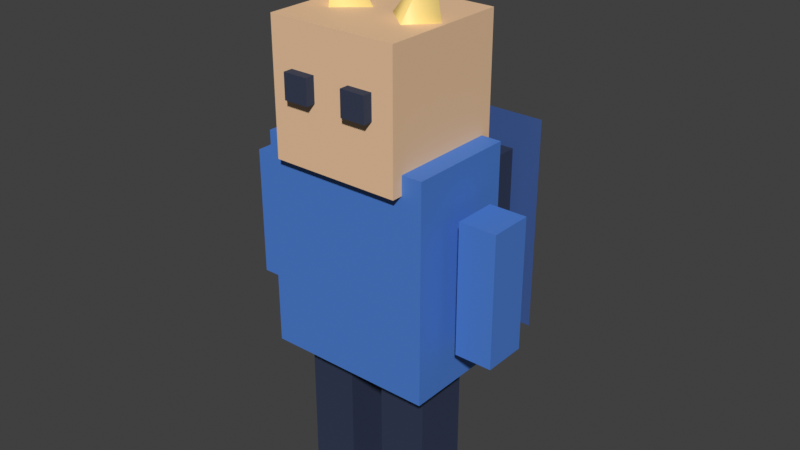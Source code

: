 # Source: messenger.blend  (saved by Blender 5.2.44; exported with 4.5.12 LTS)
import bpy
from mathutils import Matrix  # noqa: F401  (used for matrix-valued properties, if any)

bpy.ops.wm.read_factory_settings(use_empty=True)
scene = bpy.context.scene
scene.name = 'Scene'

# ---- collections
col_collection = bpy.data.collections.new('Collection'); scene.collection.children.link(col_collection)
col_x = bpy.data.collections.new('送信人（玩家） · 原模型'); scene.collection.children.link(col_x)

# ---- materials (node trees are filled in below, after node groups)
mat_meshstandardmaterial_m0 = bpy.data.materials.new('MeshStandardMaterial_m0')
mat_meshstandardmaterial_m0.use_backface_culling = True
mat_meshstandardmaterial_m0.diffuse_color = (0.06848, 0.2122, 0.6584, 1.0)
mat_meshstandardmaterial_m1 = bpy.data.materials.new('MeshStandardMaterial_m1')
mat_meshstandardmaterial_m1.use_backface_culling = True
mat_meshstandardmaterial_m1.diffuse_color = (0.8714, 0.5776, 0.3515, 1.0)
mat_meshstandardmaterial_m2 = bpy.data.materials.new('MeshStandardMaterial_m2')
mat_meshstandardmaterial_m2.use_backface_culling = True
mat_meshstandardmaterial_m2.diffuse_color = (1.0, 0.7454, 0.2542, 1.0)
mat_meshbasicmaterial_m3 = bpy.data.materials.new('MeshBasicMaterial_m3')
mat_meshbasicmaterial_m3.use_backface_culling = True
mat_meshbasicmaterial_m3.diffuse_color = (0.01033, 0.01444, 0.02956, 1.0)
mat_meshstandardmaterial_m4 = bpy.data.materials.new('MeshStandardMaterial_m4')
mat_meshstandardmaterial_m4.use_backface_culling = True
mat_meshstandardmaterial_m4.diffuse_color = (0.02315, 0.0356, 0.08022, 1.0)
mat_meshstandardmaterial_m5 = bpy.data.materials.new('MeshStandardMaterial_m5')
mat_meshstandardmaterial_m5.diffuse_color = (0.04231, 0.1022, 0.3231, 1.0)
mat_meshstandardmaterial_m6 = bpy.data.materials.new('MeshStandardMaterial_m6')
mat_meshstandardmaterial_m6.use_backface_culling = True
mat_meshstandardmaterial_m6.diffuse_color = (1.0, 0.9047, 0.6724, 1.0)

# ---- material node trees
mat_meshstandardmaterial_m0.use_nodes = True; mat_meshstandardmaterial_m0.node_tree.nodes.clear()
_N = mat_meshstandardmaterial_m0.node_tree.nodes; _L = mat_meshstandardmaterial_m0.node_tree.links
n0 = _N.new('ShaderNodeBsdfPrincipled'); n0.name = 'Principled BSDF'; n0.location = (-200, 100)
n0.inputs[0].default_value = (0.06848, 0.2122, 0.6584, 1.0)
n0.inputs[2].default_value = 0.65
n0.inputs[10].default_value = 0.005
n0.inputs[27].default_value = (0.0, 0.0, 0.0, 1.0)
n0.inputs[28].default_value = 1.0
n1 = _N.new('ShaderNodeOutputMaterial'); n1.name = 'Material Output'; n1.location = (200, 100)
_L.new(n0.outputs[0], n1.inputs[0])
n1.is_active_output = True
mat_meshstandardmaterial_m1.use_nodes = True; mat_meshstandardmaterial_m1.node_tree.nodes.clear()
_N = mat_meshstandardmaterial_m1.node_tree.nodes; _L = mat_meshstandardmaterial_m1.node_tree.links
n0 = _N.new('ShaderNodeBsdfPrincipled'); n0.name = 'Principled BSDF'; n0.location = (-200, 100)
n0.inputs[0].default_value = (0.8714, 0.5776, 0.3515, 1.0)
n0.inputs[2].default_value = 0.7
n0.inputs[10].default_value = 0.005
n0.inputs[27].default_value = (0.0, 0.0, 0.0, 1.0)
n0.inputs[28].default_value = 1.0
n1 = _N.new('ShaderNodeOutputMaterial'); n1.name = 'Material Output'; n1.location = (200, 100)
_L.new(n0.outputs[0], n1.inputs[0])
n1.is_active_output = True
mat_meshstandardmaterial_m2.use_nodes = True; mat_meshstandardmaterial_m2.node_tree.nodes.clear()
_N = mat_meshstandardmaterial_m2.node_tree.nodes; _L = mat_meshstandardmaterial_m2.node_tree.links
n0 = _N.new('ShaderNodeBsdfPrincipled'); n0.name = 'Principled BSDF'; n0.location = (-200, 100)
n0.inputs[0].default_value = (1.0, 0.7454, 0.2542, 1.0)
n0.inputs[10].default_value = 0.005
n0.inputs[27].default_value = (0.1329, 0.09084, 0.01444, 1.0)
n0.inputs[28].default_value = 0.35
n1 = _N.new('ShaderNodeOutputMaterial'); n1.name = 'Material Output'; n1.location = (200, 100)
_L.new(n0.outputs[0], n1.inputs[0])
n1.is_active_output = True
mat_meshbasicmaterial_m3.use_nodes = True; mat_meshbasicmaterial_m3.node_tree.nodes.clear()
_N = mat_meshbasicmaterial_m3.node_tree.nodes; _L = mat_meshbasicmaterial_m3.node_tree.links
n0 = _N.new('ShaderNodeBsdfPrincipled'); n0.name = 'Principled BSDF'; n0.location = (-200, 100)
n0.inputs[0].default_value = (0.01033, 0.01444, 0.02956, 1.0)
n0.inputs[2].default_value = 0.85
n0.inputs[10].default_value = 0.005
n0.inputs[27].default_value = (0.01033, 0.01444, 0.02956, 1.0)
n0.inputs[28].default_value = 1.0
n1 = _N.new('ShaderNodeOutputMaterial'); n1.name = 'Material Output'; n1.location = (200, 100)
_L.new(n0.outputs[0], n1.inputs[0])
n1.is_active_output = True
mat_meshstandardmaterial_m4.use_nodes = True; mat_meshstandardmaterial_m4.node_tree.nodes.clear()
_N = mat_meshstandardmaterial_m4.node_tree.nodes; _L = mat_meshstandardmaterial_m4.node_tree.links
n0 = _N.new('ShaderNodeBsdfPrincipled'); n0.name = 'Principled BSDF'; n0.location = (-200, 100)
n0.inputs[0].default_value = (0.02315, 0.0356, 0.08022, 1.0)
n0.inputs[2].default_value = 0.7
n0.inputs[10].default_value = 0.005
n0.inputs[27].default_value = (0.0, 0.0, 0.0, 1.0)
n0.inputs[28].default_value = 1.0
n1 = _N.new('ShaderNodeOutputMaterial'); n1.name = 'Material Output'; n1.location = (200, 100)
_L.new(n0.outputs[0], n1.inputs[0])
n1.is_active_output = True
mat_meshstandardmaterial_m5.use_nodes = True; mat_meshstandardmaterial_m5.node_tree.nodes.clear()
_N = mat_meshstandardmaterial_m5.node_tree.nodes; _L = mat_meshstandardmaterial_m5.node_tree.links
n0 = _N.new('ShaderNodeBsdfPrincipled'); n0.name = 'Principled BSDF'; n0.location = (-200, 100)
n0.inputs[0].default_value = (0.04231, 0.1022, 0.3231, 1.0)
n0.inputs[2].default_value = 0.7
n0.inputs[10].default_value = 0.005
n0.inputs[27].default_value = (0.0, 0.0, 0.0, 1.0)
n0.inputs[28].default_value = 1.0
n1 = _N.new('ShaderNodeOutputMaterial'); n1.name = 'Material Output'; n1.location = (200, 100)
_L.new(n0.outputs[0], n1.inputs[0])
n1.is_active_output = True
mat_meshstandardmaterial_m6.use_nodes = True; mat_meshstandardmaterial_m6.node_tree.nodes.clear()
_N = mat_meshstandardmaterial_m6.node_tree.nodes; _L = mat_meshstandardmaterial_m6.node_tree.links
n0 = _N.new('ShaderNodeBsdfPrincipled'); n0.name = 'Principled BSDF'; n0.location = (-200, 100)
n0.inputs[0].default_value = (1.0, 0.9047, 0.6724, 1.0)
n0.inputs[10].default_value = 0.005
n0.inputs[27].default_value = (0.402, 0.2462, 0.05781, 1.0)
n0.inputs[28].default_value = 0.45
n1 = _N.new('ShaderNodeOutputMaterial'); n1.name = 'Material Output'; n1.location = (200, 100)
_L.new(n0.outputs[0], n1.inputs[0])
n1.is_active_output = True

# ---- world
world_world = bpy.data.worlds.new('World'); scene.world = world_world
world_world.use_nodes = True; world_world.node_tree.nodes.clear()
_N = world_world.node_tree.nodes; _L = world_world.node_tree.links
n0 = _N.new('ShaderNodeOutputWorld'); n0.name = 'World Output'; n0.location = (200, 100)
n1 = _N.new('ShaderNodeBackground'); n1.name = 'Background'; n1.location = (-200, 100)
n1.inputs[0].default_value = (0.05088, 0.05088, 0.05088, 1.0)
_L.new(n1.outputs[0], n0.inputs[0])
n0.is_active_output = True
world_world.color = (0.05088, 0.05088, 0.05088)
world_world.sun_shadow_jitter_overblur = 0.0

# ---- meshes
me_n1 = bpy.data.meshes.new('n1')
me_n1.from_pydata([(0.275, -0.175, 0.35), (0.275, 0.175, 0.35), (0.275, -0.175, -0.35), (0.275, 0.175, -0.35), (-0.275, 0.175, 0.35), (-0.275, -0.175, 0.35), (-0.275, 0.175, -0.35), (-0.275, -0.175, -0.35), (-0.275, 0.175, 0.35), (0.275, 0.175, 0.35), (-0.275, -0.175, 0.35), (0.275, -0.175, 0.35), (-0.275, -0.175, -0.35), (0.275, -0.175, -0.35), (-0.275, 0.175, -0.35), (0.275, 0.175, -0.35), (-0.275, -0.175, 0.35), (0.275, -0.175, 0.35), (-0.275, -0.175, -0.35), (0.275, -0.175, -0.35), (0.275, 0.175, 0.35), (-0.275, 0.175, 0.35), (0.275, 0.175, -0.35), (-0.275, 0.175, -0.35)], [], [(0, 2, 1), (2, 3, 1), (4, 6, 5), (6, 7, 5), (8, 10, 9), (10, 11, 9), (12, 14, 13), (14, 15, 13), (16, 18, 17), (18, 19, 17), (20, 22, 21), (22, 23, 21)])
me_n1.polygons.foreach_set('use_smooth', [True] * 12)
me_n1.polygons.foreach_set('material_index', [0, 0, 1, 1, 2, 2, 3, 3, 4, 4, 5, 5])
_uv = me_n1.uv_layers.new(name='UVMap')
_uv.uv.foreach_set('vector', [0.0, 1.0, 0.0, 0.0, 1.0, 1.0, 0.0, 0.0, 1.0, 0.0, 1.0, 1.0, 0.0, 1.0, 0.0, 0.0, 1.0, 1.0, 0.0, 0.0, 1.0, 0.0, 1.0, 1.0, 0.0, 1.0, 0.0, 0.0, 1.0, 1.0, 0.0, 0.0, 1.0, 0.0, 1.0, 1.0, 0.0, 1.0, 0.0, 0.0, 1.0, 1.0, 0.0, 0.0, 1.0, 0.0, 1.0, 1.0, 0.0, 1.0, 0.0, 0.0, 1.0, 1.0, 0.0, 0.0, 1.0, 0.0, 1.0, 1.0, 0.0, 1.0, 0.0, 0.0, 1.0, 1.0, 0.0, 0.0, 1.0, 0.0, 1.0, 1.0])
me_n1.materials.append(mat_meshstandardmaterial_m0)
me_n1.update()
me_n1.normals_split_custom_set([tuple(v) for v in zip(*[iter([1.0, 0.0, 0.0, 1.0, 0.0, 0.0, 1.0, 0.0, 0.0, 1.0, 0.0, 0.0, 1.0, 0.0, 0.0, 1.0, 0.0, 0.0, -1.0, 0.0, 0.0, -1.0, 0.0, 0.0, -1.0, 0.0, 0.0, -1.0, 0.0, 0.0, -1.0, 0.0, 0.0, -1.0, 0.0, 0.0, 0.0, 0.0, 1.0, 0.0, 0.0, 1.0, 0.0, 0.0, 1.0, 0.0, 0.0, 1.0, 0.0, 0.0, 1.0, 0.0, 0.0, 1.0, 0.0, 0.0, -1.0, 0.0, 0.0, -1.0, 0.0, 0.0, -1.0, 0.0, 0.0, -1.0, 0.0, 0.0, -1.0, 0.0, 0.0, -1.0, 0.0, -1.0, 7.741e-08, 0.0, -1.0, 9.97e-08, 0.0, -1.0, 9.382e-08, 0.0, -1.0, 9.97e-08, 0.0, -1.0, 1.161e-07, 0.0, -1.0, 9.382e-08, 0.0, 1.0, -1.161e-07, 0.0, 1.0, -9.382e-08, 0.0, 1.0, -9.97e-08, 0.0, 1.0, -9.382e-08, 0.0, 1.0, -7.741e-08, 0.0, 1.0, -9.97e-08])] * 3)])
me_n2 = bpy.data.meshes.new('n2')
me_n2.from_pydata([(0.21, -0.21, 0.21), (0.21, 0.21, 0.21), (0.21, -0.21, -0.21), (0.21, 0.21, -0.21), (-0.21, 0.21, 0.21), (-0.21, -0.21, 0.21), (-0.21, 0.21, -0.21), (-0.21, -0.21, -0.21), (-0.21, 0.21, 0.21), (0.21, 0.21, 0.21), (-0.21, -0.21, 0.21), (0.21, -0.21, 0.21), (-0.21, -0.21, -0.21), (0.21, -0.21, -0.21), (-0.21, 0.21, -0.21), (0.21, 0.21, -0.21), (-0.21, -0.21, 0.21), (0.21, -0.21, 0.21), (-0.21, -0.21, -0.21), (0.21, -0.21, -0.21), (0.21, 0.21, 0.21), (-0.21, 0.21, 0.21), (0.21, 0.21, -0.21), (-0.21, 0.21, -0.21)], [], [(0, 2, 1), (2, 3, 1), (4, 6, 5), (6, 7, 5), (8, 10, 9), (10, 11, 9), (12, 14, 13), (14, 15, 13), (16, 18, 17), (18, 19, 17), (20, 22, 21), (22, 23, 21)])
me_n2.polygons.foreach_set('use_smooth', [True] * 12)
me_n2.polygons.foreach_set('material_index', [0, 0, 1, 1, 2, 2, 3, 3, 4, 4, 5, 5])
_uv = me_n2.uv_layers.new(name='UVMap')
_uv.uv.foreach_set('vector', [0.0, 1.0, 0.0, 0.0, 1.0, 1.0, 0.0, 0.0, 1.0, 0.0, 1.0, 1.0, 0.0, 1.0, 0.0, 0.0, 1.0, 1.0, 0.0, 0.0, 1.0, 0.0, 1.0, 1.0, 0.0, 1.0, 0.0, 0.0, 1.0, 1.0, 0.0, 0.0, 1.0, 0.0, 1.0, 1.0, 0.0, 1.0, 0.0, 0.0, 1.0, 1.0, 0.0, 0.0, 1.0, 0.0, 1.0, 1.0, 0.0, 1.0, 0.0, 0.0, 1.0, 1.0, 0.0, 0.0, 1.0, 0.0, 1.0, 1.0, 0.0, 1.0, 0.0, 0.0, 1.0, 1.0, 0.0, 0.0, 1.0, 0.0, 1.0, 1.0])
me_n2.materials.append(mat_meshstandardmaterial_m1)
me_n2.update()
me_n2.normals_split_custom_set([tuple(v) for v in zip(*[iter([1.0, 0.0, 0.0, 1.0, 0.0, 0.0, 1.0, 0.0, 0.0, 1.0, 0.0, 0.0, 1.0, 0.0, 0.0, 1.0, 0.0, 0.0, -1.0, 0.0, 0.0, -1.0, 0.0, 0.0, -1.0, 0.0, 0.0, -1.0, 0.0, 0.0, -1.0, 0.0, 0.0, -1.0, 0.0, 0.0, 0.0, 7.096e-08, 1.0, 0.0, 7.096e-08, 1.0, 0.0, 7.096e-08, 1.0, 0.0, 7.096e-08, 1.0, 0.0, 7.096e-08, 1.0, 0.0, 7.096e-08, 1.0, 0.0, -7.096e-08, -1.0, 0.0, -7.096e-08, -1.0, 0.0, -7.096e-08, -1.0, 0.0, -7.096e-08, -1.0, 0.0, -7.096e-08, -1.0, 0.0, -7.096e-08, -1.0, 0.0, -1.0, 8.447e-08, 0.0, -1.0, 8.447e-08, 0.0, -1.0, 8.447e-08, 0.0, -1.0, 8.447e-08, 0.0, -1.0, 8.447e-08, 0.0, -1.0, 8.447e-08, 0.0, 1.0, -8.447e-08, 0.0, 1.0, -8.447e-08, 0.0, 1.0, -8.447e-08, 0.0, 1.0, -8.447e-08, 0.0, 1.0, -8.447e-08, 0.0, 1.0, -8.447e-08])] * 3)])
me_n3 = bpy.data.meshes.new('n3')
me_n3.from_pydata([(0.0, 8.305e-09, 0.11), (0.0, 8.305e-09, 0.11), (0.0, 8.305e-09, 0.11), (0.0, 8.305e-09, 0.11), (0.0, 8.305e-09, 0.11), (0.0, -0.1, -0.11), (0.1, -8.305e-09, -0.11), (1.225e-17, 0.1, -0.11), (-0.1, -8.305e-09, -0.11), (-2.449e-17, -0.1, -0.11), (0.0, -8.305e-09, -0.11), (0.0, -8.305e-09, -0.11), (0.0, -8.305e-09, -0.11), (0.0, -8.305e-09, -0.11), (0.0, -0.1, -0.11), (0.1, -8.305e-09, -0.11), (1.225e-17, 0.1, -0.11), (-0.1, -8.305e-09, -0.11), (-2.449e-17, -0.1, -0.11)], [], [(5, 6, 1), (6, 7, 2), (7, 8, 3), (8, 9, 4), (15, 14, 10), (16, 15, 11), (17, 16, 12), (18, 17, 13)])
me_n3.polygons.foreach_set('use_smooth', [True] * 8)
me_n3.polygons.foreach_set('material_index', [0, 0, 0, 0, 2, 2, 2, 2])
_uv = me_n3.uv_layers.new(name='UVMap')
_uv.uv.foreach_set('vector', [0.0, 0.0, 0.25, 0.0, 0.25, 1.0, 0.25, 0.0, 0.5, 0.0, 0.5, 1.0, 0.5, 0.0, 0.75, 0.0, 0.75, 1.0, 0.75, 0.0, 1.0, 0.0, 1.0, 1.0, 0.5, 0.0, 1.0, 0.5, 0.5, 0.5, 0.0, 0.5, 0.5, 0.0, 0.5, 0.5, 0.5, 1.0, 0.0, 0.5, 0.5, 0.5, 1.0, 0.5, 0.5, 1.0, 0.5, 0.5])
me_n3.materials.append(mat_meshstandardmaterial_m2)
me_n3.update()
me_n3.normals_split_custom_set([tuple(v) for v in zip(*[iter([-2.543e-05, -0.9104, 0.4138, 0.9104, 2.542e-05, 0.4138, 0.9104, 2.542e-05, 0.4138, 0.9104, -2.541e-05, 0.4138, -2.542e-05, 0.9104, 0.4138, -2.545e-05, 0.9104, 0.4138, 2.543e-05, 0.9104, 0.4138, -0.9104, -2.542e-05, 0.4138, -0.9104, -2.542e-05, 0.4138, -0.9104, 2.544e-05, 0.4138, 2.545e-05, -0.9104, 0.4138, 2.539e-05, -0.9104, 0.4138, 0.0, -7.451e-08, -1.0, 0.0, -7.451e-08, -1.0, 0.0, -7.451e-08, -1.0, 0.0, -7.451e-08, -1.0, 0.0, -7.451e-08, -1.0, 0.0, -7.451e-08, -1.0, 0.0, -7.451e-08, -1.0, 0.0, -7.451e-08, -1.0, 0.0, -7.451e-08, -1.0, 0.0, -7.451e-08, -1.0, 0.0, -7.451e-08, -1.0, 0.0, -7.451e-08, -1.0])] * 3)])
me_n5 = bpy.data.meshes.new('n5')
me_n5.from_pydata([(0.04, -0.02, 0.04), (0.04, 0.02, 0.04), (0.04, -0.02, -0.04), (0.04, 0.02, -0.04), (-0.04, 0.02, 0.04), (-0.04, -0.02, 0.04), (-0.04, 0.02, -0.04), (-0.04, -0.02, -0.04), (-0.04, 0.02, 0.04), (0.04, 0.02, 0.04), (-0.04, -0.02, 0.04), (0.04, -0.02, 0.04), (-0.04, -0.02, -0.04), (0.04, -0.02, -0.04), (-0.04, 0.02, -0.04), (0.04, 0.02, -0.04), (-0.04, -0.02, 0.04), (0.04, -0.02, 0.04), (-0.04, -0.02, -0.04), (0.04, -0.02, -0.04), (0.04, 0.02, 0.04), (-0.04, 0.02, 0.04), (0.04, 0.02, -0.04), (-0.04, 0.02, -0.04)], [], [(0, 2, 1), (2, 3, 1), (4, 6, 5), (6, 7, 5), (8, 10, 9), (10, 11, 9), (12, 14, 13), (14, 15, 13), (16, 18, 17), (18, 19, 17), (20, 22, 21), (22, 23, 21)])
me_n5.polygons.foreach_set('use_smooth', [True] * 12)
me_n5.polygons.foreach_set('material_index', [0, 0, 1, 1, 2, 2, 3, 3, 4, 4, 5, 5])
_uv = me_n5.uv_layers.new(name='UVMap')
_uv.uv.foreach_set('vector', [0.0, 1.0, 0.0, 0.0, 1.0, 1.0, 0.0, 0.0, 1.0, 0.0, 1.0, 1.0, 0.0, 1.0, 0.0, 0.0, 1.0, 1.0, 0.0, 0.0, 1.0, 0.0, 1.0, 1.0, 0.0, 1.0, 0.0, 0.0, 1.0, 1.0, 0.0, 0.0, 1.0, 0.0, 1.0, 1.0, 0.0, 1.0, 0.0, 0.0, 1.0, 1.0, 0.0, 0.0, 1.0, 0.0, 1.0, 1.0, 0.0, 1.0, 0.0, 0.0, 1.0, 1.0, 0.0, 0.0, 1.0, 0.0, 1.0, 1.0, 0.0, 1.0, 0.0, 0.0, 1.0, 1.0, 0.0, 0.0, 1.0, 0.0, 1.0, 1.0])
me_n5.materials.append(mat_meshbasicmaterial_m3)
me_n5.update()
me_n5.normals_split_custom_set([tuple(v) for v in zip(*[iter([1.0, 0.0, 0.0, 1.0, 0.0, 0.0, 1.0, 0.0, 0.0, 1.0, 0.0, 0.0, 1.0, 0.0, 0.0, 1.0, 0.0, 0.0, -1.0, 0.0, 0.0, -1.0, 0.0, 0.0, -1.0, 0.0, 0.0, -1.0, 0.0, 0.0, -1.0, 0.0, 0.0, -1.0, 0.0, 0.0, 0.0, 0.0, 1.0, 0.0, 0.0, 1.0, 0.0, 0.0, 1.0, 0.0, 0.0, 1.0, 0.0, 0.0, 1.0, 0.0, 0.0, 1.0, 0.0, 0.0, -1.0, 0.0, 0.0, -1.0, 0.0, 0.0, -1.0, 0.0, 0.0, -1.0, 0.0, 0.0, -1.0, 0.0, 0.0, -1.0, 0.0, -1.0, 1.091e-07, 0.0, -1.0, 9.095e-08, 0.0, -1.0, 9.095e-08, 0.0, -1.0, 9.095e-08, 0.0, -1.0, 7.276e-08, 0.0, -1.0, 9.095e-08, 0.0, 1.0, -7.276e-08, 0.0, 1.0, -9.095e-08, 0.0, 1.0, -9.095e-08, 0.0, 1.0, -9.095e-08, 0.0, 1.0, -1.091e-07, 0.0, 1.0, -9.095e-08])] * 3)])
me_n7 = bpy.data.meshes.new('n7')
me_n7.from_pydata([(0.2, -0.09, 0.2), (0.2, 0.09, 0.2), (0.2, -0.09, -0.2), (0.2, 0.09, -0.2), (-0.2, 0.09, 0.2), (-0.2, -0.09, 0.2), (-0.2, 0.09, -0.2), (-0.2, -0.09, -0.2), (-0.2, 0.09, 0.2), (0.2, 0.09, 0.2), (-0.2, -0.09, 0.2), (0.2, -0.09, 0.2), (-0.2, -0.09, -0.2), (0.2, -0.09, -0.2), (-0.2, 0.09, -0.2), (0.2, 0.09, -0.2), (-0.2, -0.09, 0.2), (0.2, -0.09, 0.2), (-0.2, -0.09, -0.2), (0.2, -0.09, -0.2), (0.2, 0.09, 0.2), (-0.2, 0.09, 0.2), (0.2, 0.09, -0.2), (-0.2, 0.09, -0.2)], [], [(0, 2, 1), (2, 3, 1), (4, 6, 5), (6, 7, 5), (8, 10, 9), (10, 11, 9), (12, 14, 13), (14, 15, 13), (16, 18, 17), (18, 19, 17), (20, 22, 21), (22, 23, 21)])
me_n7.polygons.foreach_set('use_smooth', [True] * 12)
me_n7.polygons.foreach_set('material_index', [0, 0, 1, 1, 2, 2, 3, 3, 4, 4, 5, 5])
_uv = me_n7.uv_layers.new(name='UVMap')
_uv.uv.foreach_set('vector', [0.0, 1.0, 0.0, 0.0, 1.0, 1.0, 0.0, 0.0, 1.0, 0.0, 1.0, 1.0, 0.0, 1.0, 0.0, 0.0, 1.0, 1.0, 0.0, 0.0, 1.0, 0.0, 1.0, 1.0, 0.0, 1.0, 0.0, 0.0, 1.0, 1.0, 0.0, 0.0, 1.0, 0.0, 1.0, 1.0, 0.0, 1.0, 0.0, 0.0, 1.0, 1.0, 0.0, 0.0, 1.0, 0.0, 1.0, 1.0, 0.0, 1.0, 0.0, 0.0, 1.0, 1.0, 0.0, 0.0, 1.0, 0.0, 1.0, 1.0, 0.0, 1.0, 0.0, 0.0, 1.0, 1.0, 0.0, 0.0, 1.0, 0.0, 1.0, 1.0])
me_n7.materials.append(mat_meshstandardmaterial_m4)
me_n7.update()
me_n7.normals_split_custom_set([tuple(v) for v in zip(*[iter([1.0, 0.0, 0.0, 1.0, 0.0, 0.0, 1.0, 0.0, 0.0, 1.0, 0.0, 0.0, 1.0, 0.0, 0.0, 1.0, 0.0, 0.0, -1.0, 0.0, 0.0, -1.0, 0.0, 0.0, -1.0, 0.0, 0.0, -1.0, 0.0, 0.0, -1.0, 0.0, 0.0, -1.0, 0.0, 0.0, 0.0, 0.0, 1.0, 0.0, 0.0, 1.0, 0.0, 0.0, 1.0, 0.0, 0.0, 1.0, 0.0, 0.0, 1.0, 0.0, 0.0, 1.0, 0.0, 0.0, -1.0, 0.0, 0.0, -1.0, 0.0, 0.0, -1.0, 0.0, 0.0, -1.0, 0.0, 0.0, -1.0, 0.0, 0.0, -1.0, 0.0, -1.0, 9.313e-08, 0.0, -1.0, 9.313e-08, 0.0, -1.0, 9.313e-08, 0.0, -1.0, 9.313e-08, 0.0, -1.0, 9.313e-08, 0.0, -1.0, 9.313e-08, 0.0, 1.0, -9.313e-08, 0.0, 1.0, -9.313e-08, 0.0, 1.0, -9.313e-08, 0.0, 1.0, -9.313e-08, 0.0, 1.0, -9.313e-08, 0.0, 1.0, -9.313e-08])] * 3)])
me_n8 = bpy.data.meshes.new('n8')
me_n8.from_pydata([(0.25, -0.03, 0.04), (0.25, 0.03, 0.04), (0.25, -0.03, -0.04), (0.25, 0.03, -0.04), (-0.25, 0.03, 0.04), (-0.25, -0.03, 0.04), (-0.25, 0.03, -0.04), (-0.25, -0.03, -0.04), (-0.25, 0.03, 0.04), (0.25, 0.03, 0.04), (-0.25, -0.03, 0.04), (0.25, -0.03, 0.04), (-0.25, -0.03, -0.04), (0.25, -0.03, -0.04), (-0.25, 0.03, -0.04), (0.25, 0.03, -0.04), (-0.25, -0.03, 0.04), (0.25, -0.03, 0.04), (-0.25, -0.03, -0.04), (0.25, -0.03, -0.04), (0.25, 0.03, 0.04), (-0.25, 0.03, 0.04), (0.25, 0.03, -0.04), (-0.25, 0.03, -0.04)], [], [(0, 2, 1), (2, 3, 1), (4, 6, 5), (6, 7, 5), (8, 10, 9), (10, 11, 9), (12, 14, 13), (14, 15, 13), (16, 18, 17), (18, 19, 17), (20, 22, 21), (22, 23, 21)])
me_n8.polygons.foreach_set('use_smooth', [True] * 12)
me_n8.polygons.foreach_set('material_index', [0, 0, 1, 1, 2, 2, 3, 3, 4, 4, 5, 5])
_uv = me_n8.uv_layers.new(name='UVMap')
_uv.uv.foreach_set('vector', [0.0, 1.0, 0.0, 0.0, 1.0, 1.0, 0.0, 0.0, 1.0, 0.0, 1.0, 1.0, 0.0, 1.0, 0.0, 0.0, 1.0, 1.0, 0.0, 0.0, 1.0, 0.0, 1.0, 1.0, 0.0, 1.0, 0.0, 0.0, 1.0, 1.0, 0.0, 0.0, 1.0, 0.0, 1.0, 1.0, 0.0, 1.0, 0.0, 0.0, 1.0, 1.0, 0.0, 0.0, 1.0, 0.0, 1.0, 1.0, 0.0, 1.0, 0.0, 0.0, 1.0, 1.0, 0.0, 0.0, 1.0, 0.0, 1.0, 1.0, 0.0, 1.0, 0.0, 0.0, 1.0, 1.0, 0.0, 0.0, 1.0, 0.0, 1.0, 1.0])
me_n8.materials.append(mat_meshstandardmaterial_m2)
me_n8.update()
me_n8.normals_split_custom_set([tuple(v) for v in zip(*[iter([1.0, 0.0, 0.0, 1.0, 0.0, 0.0, 1.0, 0.0, 0.0, 1.0, 0.0, 0.0, 1.0, 0.0, 0.0, 1.0, 0.0, 0.0, -1.0, 0.0, 0.0, -1.0, 0.0, 0.0, -1.0, 0.0, 0.0, -1.0, 0.0, 0.0, -1.0, 0.0, 0.0, -1.0, 0.0, 0.0, 0.0, 1.242e-07, 1.0, 0.0, 1.242e-07, 1.0, 0.0, 1.242e-07, 1.0, 0.0, 1.242e-07, 1.0, 0.0, 1.242e-07, 1.0, 0.0, 1.242e-07, 1.0, 0.0, -1.242e-07, -1.0, 0.0, -1.242e-07, -1.0, 0.0, -1.242e-07, -1.0, 0.0, -1.242e-07, -1.0, 0.0, -1.242e-07, -1.0, 0.0, -1.242e-07, -1.0, 0.0, -1.0, 9.313e-08, 0.0, -1.0, 9.313e-08, 0.0, -1.0, 9.313e-08, 0.0, -1.0, 9.313e-08, 0.0, -1.0, 9.313e-08, 0.0, -1.0, 9.313e-08, 0.0, 1.0, -9.313e-08, 0.0, 1.0, -9.313e-08, 0.0, 1.0, -9.313e-08, 0.0, 1.0, -9.313e-08, 0.0, 1.0, -9.313e-08, 0.0, 1.0, -9.313e-08])] * 3)])
me_n9 = bpy.data.meshes.new('n9')
me_n9.from_pydata([(-0.275, 2.642e-08, 0.35), (0.275, 2.642e-08, 0.35), (-0.275, -2.642e-08, -0.35), (0.275, -2.642e-08, -0.35)], [], [(0, 2, 1), (2, 3, 1)])
me_n9.polygons.foreach_set('use_smooth', [True] * 2)
_uv = me_n9.uv_layers.new(name='UVMap')
_uv.uv.foreach_set('vector', [0.0, 1.0, 0.0, 0.0, 1.0, 1.0, 0.0, 0.0, 1.0, 0.0, 1.0, 1.0])
me_n9.materials.append(mat_meshstandardmaterial_m5)
me_n9.update()
me_n9.normals_split_custom_set([tuple(v) for v in zip(*[iter([0.0, -1.0, 7.55e-08, 0.0, -1.0, 7.55e-08, 0.0, -1.0, 7.55e-08, 0.0, -1.0, 7.55e-08, 0.0, -1.0, 7.55e-08, 0.0, -1.0, 7.55e-08])] * 3)])
me_n10 = bpy.data.meshes.new('n10')
me_n10.from_pydata([(0.08, -0.09, 8.343e-10), (0.08, 0.09, -1.276e-08), (0.08, -0.09, -0.45), (0.08, 0.09, -0.45), (-0.08, 0.09, -1.276e-08), (-0.08, -0.09, 8.343e-10), (-0.08, 0.09, -0.45), (-0.08, -0.09, -0.45), (-0.08, 0.09, -1.276e-08), (0.08, 0.09, -1.276e-08), (-0.08, -0.09, 8.343e-10), (0.08, -0.09, 8.343e-10), (-0.08, -0.09, -0.45), (0.08, -0.09, -0.45), (-0.08, 0.09, -0.45), (0.08, 0.09, -0.45), (-0.08, -0.09, 8.343e-10), (0.08, -0.09, 8.343e-10), (-0.08, -0.09, -0.45), (0.08, -0.09, -0.45), (0.08, 0.09, -1.276e-08), (-0.08, 0.09, -1.276e-08), (0.08, 0.09, -0.45), (-0.08, 0.09, -0.45)], [], [(0, 2, 1), (2, 3, 1), (4, 6, 5), (6, 7, 5), (8, 10, 9), (10, 11, 9), (12, 14, 13), (14, 15, 13), (16, 18, 17), (18, 19, 17), (20, 22, 21), (22, 23, 21)])
me_n10.polygons.foreach_set('use_smooth', [True] * 12)
me_n10.polygons.foreach_set('material_index', [0, 0, 1, 1, 2, 2, 3, 3, 4, 4, 5, 5])
_uv = me_n10.uv_layers.new(name='UVMap')
_uv.uv.foreach_set('vector', [0.0, 1.0, 0.0, 0.0, 1.0, 1.0, 0.0, 0.0, 1.0, 0.0, 1.0, 1.0, 0.0, 1.0, 0.0, 0.0, 1.0, 1.0, 0.0, 0.0, 1.0, 0.0, 1.0, 1.0, 0.0, 1.0, 0.0, 0.0, 1.0, 1.0, 0.0, 0.0, 1.0, 0.0, 1.0, 1.0, 0.0, 1.0, 0.0, 0.0, 1.0, 1.0, 0.0, 0.0, 1.0, 0.0, 1.0, 1.0, 0.0, 1.0, 0.0, 0.0, 1.0, 1.0, 0.0, 0.0, 1.0, 0.0, 1.0, 1.0, 0.0, 1.0, 0.0, 0.0, 1.0, 1.0, 0.0, 0.0, 1.0, 0.0, 1.0, 1.0])
me_n10.materials.append(mat_meshstandardmaterial_m4)
me_n10.update()
me_n10.normals_split_custom_set([tuple(v) for v in zip(*[iter([1.0, 0.0, 0.0, 1.0, 0.0, 0.0, 1.0, 0.0, 0.0, 1.0, 0.0, 0.0, 1.0, 0.0, 0.0, 1.0, 0.0, 0.0, -1.0, 0.0, 0.0, -1.0, 0.0, 0.0, -1.0, 0.0, 0.0, -1.0, 0.0, 0.0, -1.0, 0.0, 0.0, -1.0, 0.0, 0.0, 0.0, 7.55e-08, 1.0, 0.0, 7.55e-08, 1.0, 0.0, 7.55e-08, 1.0, 0.0, 7.55e-08, 1.0, 0.0, 7.55e-08, 1.0, 0.0, 7.55e-08, 1.0, 0.0, 0.0, -1.0, 0.0, 0.0, -1.0, 0.0, 0.0, -1.0, 0.0, 0.0, -1.0, 0.0, 0.0, -1.0, 0.0, 0.0, -1.0, 0.0, -1.0, 5.174e-08, 0.0, -1.0, 9.223e-08, 0.0, -1.0, 6.299e-08, 0.0, -1.0, 9.223e-08, 0.0, -1.0, 1.035e-07, 0.0, -1.0, 6.299e-08, 0.0, 1.0, -7.761e-08, 0.0, 1.0, -9.785e-08, 0.0, 1.0, -8.324e-08, 0.0, 1.0, -9.785e-08, 0.0, 1.0, -1.035e-07, 0.0, 1.0, -8.324e-08])] * 3)])
me_n12 = bpy.data.meshes.new('n12')
me_n12.from_pydata([(0.06, -0.07, 0.01), (0.06, 0.07, 0.01), (0.06, -0.07, -0.41), (0.06, 0.07, -0.41), (-0.06, 0.07, 0.01), (-0.06, -0.07, 0.01), (-0.06, 0.07, -0.41), (-0.06, -0.07, -0.41), (-0.06, 0.07, 0.01), (0.06, 0.07, 0.01), (-0.06, -0.07, 0.01), (0.06, -0.07, 0.01), (-0.06, -0.07, -0.41), (0.06, -0.07, -0.41), (-0.06, 0.07, -0.41), (0.06, 0.07, -0.41), (-0.06, -0.07, 0.01), (0.06, -0.07, 0.01), (-0.06, -0.07, -0.41), (0.06, -0.07, -0.41), (0.06, 0.07, 0.01), (-0.06, 0.07, 0.01), (0.06, 0.07, -0.41), (-0.06, 0.07, -0.41)], [], [(0, 2, 1), (2, 3, 1), (4, 6, 5), (6, 7, 5), (8, 10, 9), (10, 11, 9), (12, 14, 13), (14, 15, 13), (16, 18, 17), (18, 19, 17), (20, 22, 21), (22, 23, 21)])
me_n12.polygons.foreach_set('use_smooth', [True] * 12)
me_n12.polygons.foreach_set('material_index', [0, 0, 1, 1, 2, 2, 3, 3, 4, 4, 5, 5])
_uv = me_n12.uv_layers.new(name='UVMap')
_uv.uv.foreach_set('vector', [0.0, 1.0, 0.0, 0.0, 1.0, 1.0, 0.0, 0.0, 1.0, 0.0, 1.0, 1.0, 0.0, 1.0, 0.0, 0.0, 1.0, 1.0, 0.0, 0.0, 1.0, 0.0, 1.0, 1.0, 0.0, 1.0, 0.0, 0.0, 1.0, 1.0, 0.0, 0.0, 1.0, 0.0, 1.0, 1.0, 0.0, 1.0, 0.0, 0.0, 1.0, 1.0, 0.0, 0.0, 1.0, 0.0, 1.0, 1.0, 0.0, 1.0, 0.0, 0.0, 1.0, 1.0, 0.0, 0.0, 1.0, 0.0, 1.0, 1.0, 0.0, 1.0, 0.0, 0.0, 1.0, 1.0, 0.0, 0.0, 1.0, 0.0, 1.0, 1.0])
me_n12.materials.append(mat_meshstandardmaterial_m0)
me_n12.update()
me_n12.normals_split_custom_set([tuple(v) for v in zip(*[iter([1.0, 0.0, 0.0, 1.0, 0.0, 0.0, 1.0, 0.0, 0.0, 1.0, 0.0, 0.0, 1.0, 0.0, 0.0, 1.0, 0.0, 0.0, -1.0, 0.0, 0.0, -1.0, 0.0, 0.0, -1.0, 0.0, 0.0, -1.0, 0.0, 0.0, -1.0, 0.0, 0.0, -1.0, 0.0, 0.0, 0.0, 7.983e-08, 1.0, 0.0, 7.983e-08, 1.0, 0.0, 7.983e-08, 1.0, 0.0, 7.983e-08, 1.0, 0.0, 7.983e-08, 1.0, 0.0, 7.983e-08, 1.0, 0.0, 0.0, -1.0, 0.0, 0.0, -1.0, 0.0, 0.0, -1.0, 0.0, 0.0, -1.0, 0.0, 0.0, -1.0, 0.0, 0.0, -1.0, 0.0, -1.0, 7.391e-08, 0.0, -1.0, 7.391e-08, 0.0, -1.0, 7.391e-08, 0.0, -1.0, 7.391e-08, 0.0, -1.0, 7.391e-08, 0.0, -1.0, 7.391e-08, 0.0, 1.0, -7.391e-08, 0.0, 1.0, -7.391e-08, 0.0, 1.0, -7.391e-08, 0.0, 1.0, -7.391e-08, 0.0, 1.0, -7.391e-08, 0.0, 1.0, -7.391e-08])] * 3)])
me_n14 = bpy.data.meshes.new('n14')
me_n14.from_pydata([(0.14, -0.02, 0.1), (0.14, 0.02, 0.1), (0.14, -0.02, -0.1), (0.14, 0.02, -0.1), (-0.14, 0.02, 0.1), (-0.14, -0.02, 0.1), (-0.14, 0.02, -0.1), (-0.14, -0.02, -0.1), (-0.14, 0.02, 0.1), (0.14, 0.02, 0.1), (-0.14, -0.02, 0.1), (0.14, -0.02, 0.1), (-0.14, -0.02, -0.1), (0.14, -0.02, -0.1), (-0.14, 0.02, -0.1), (0.14, 0.02, -0.1), (-0.14, -0.02, 0.1), (0.14, -0.02, 0.1), (-0.14, -0.02, -0.1), (0.14, -0.02, -0.1), (0.14, 0.02, 0.1), (-0.14, 0.02, 0.1), (0.14, 0.02, -0.1), (-0.14, 0.02, -0.1)], [], [(0, 2, 1), (2, 3, 1), (4, 6, 5), (6, 7, 5), (8, 10, 9), (10, 11, 9), (12, 14, 13), (14, 15, 13), (16, 18, 17), (18, 19, 17), (20, 22, 21), (22, 23, 21)])
me_n14.polygons.foreach_set('use_smooth', [True] * 12)
me_n14.polygons.foreach_set('material_index', [0, 0, 1, 1, 2, 2, 3, 3, 4, 4, 5, 5])
_uv = me_n14.uv_layers.new(name='UVMap')
_uv.uv.foreach_set('vector', [0.0, 1.0, 0.0, 0.0, 1.0, 1.0, 0.0, 0.0, 1.0, 0.0, 1.0, 1.0, 0.0, 1.0, 0.0, 0.0, 1.0, 1.0, 0.0, 0.0, 1.0, 0.0, 1.0, 1.0, 0.0, 1.0, 0.0, 0.0, 1.0, 1.0, 0.0, 0.0, 1.0, 0.0, 1.0, 1.0, 0.0, 1.0, 0.0, 0.0, 1.0, 1.0, 0.0, 0.0, 1.0, 0.0, 1.0, 1.0, 0.0, 1.0, 0.0, 0.0, 1.0, 1.0, 0.0, 0.0, 1.0, 0.0, 1.0, 1.0, 0.0, 1.0, 0.0, 0.0, 1.0, 1.0, 0.0, 0.0, 1.0, 0.0, 1.0, 1.0])
me_n14.materials.append(mat_meshstandardmaterial_m6)
me_n14.update()
me_n14.normals_split_custom_set([tuple(v) for v in zip(*[iter([1.0, 0.0, 0.0, 1.0, 0.0, 0.0, 1.0, 0.0, 0.0, 1.0, 0.0, 0.0, 1.0, 0.0, 0.0, 1.0, 0.0, 0.0, -1.0, 0.0, 0.0, -1.0, 0.0, 0.0, -1.0, 0.0, 0.0, -1.0, 0.0, 0.0, -1.0, 0.0, 0.0, -1.0, 0.0, 0.0, 0.0, 0.0, 1.0, 0.0, 0.0, 1.0, 0.0, 0.0, 1.0, 0.0, 0.0, 1.0, 0.0, 0.0, 1.0, 0.0, 0.0, 1.0, 0.0, 0.0, -1.0, 0.0, 0.0, -1.0, 0.0, 0.0, -1.0, 0.0, 0.0, -1.0, 0.0, 0.0, -1.0, 0.0, 0.0, -1.0, 0.0, -1.0, 6.652e-08, 0.0, -1.0, 7.309e-08, 0.0, -1.0, 7.659e-08, 0.0, -1.0, 7.309e-08, 0.0, -1.0, 8.315e-08, 0.0, -1.0, 7.659e-08, 0.0, 1.0, -8.315e-08, 0.0, 1.0, -7.659e-08, 0.0, 1.0, -7.309e-08, 0.0, 1.0, -7.659e-08, 0.0, 1.0, -6.652e-08, 0.0, 1.0, -7.309e-08])] * 3)])

# ---- objects
ob_n0 = bpy.data.objects.new('n0', None)
ob_n1 = bpy.data.objects.new('n1', me_n1)
ob_n2 = bpy.data.objects.new('n2', me_n2)
ob_n3 = bpy.data.objects.new('n3', me_n3)
ob_n4 = bpy.data.objects.new('n4', me_n3)
ob_n5 = bpy.data.objects.new('n5', me_n5)
ob_n6 = bpy.data.objects.new('n6', me_n5)
ob_n7 = bpy.data.objects.new('n7', me_n7)
ob_n8 = bpy.data.objects.new('n8', me_n8)
ob_n9 = bpy.data.objects.new('n9', me_n9)
ob_n10 = bpy.data.objects.new('n10', me_n10)
ob_n11 = bpy.data.objects.new('n11', me_n10)
ob_n12 = bpy.data.objects.new('n12', me_n12)
ob_n13 = bpy.data.objects.new('n13', me_n12)
ob_n14 = bpy.data.objects.new('n14', me_n14)

# ---- transforms, parenting, visibility, modifiers, constraints
ob_n0.location = (0.0, 0.0, 0.0)
ob_n1.parent = ob_n0
ob_n1.location = (0.0, 7.172e-08, 0.95)
ob_n2.parent = ob_n0
ob_n2.location = (0.0, 1.095e-07, 1.45)
ob_n3.parent = ob_n0
ob_n3.location = (-0.14, 1.299e-07, 1.72)
ob_n3.rotation_euler = (-2.422e-09, -0.25, 1.928e-08)
ob_n4.parent = ob_n0
ob_n4.location = (0.14, 1.299e-07, 1.72)
ob_n4.rotation_euler = (-2.422e-09, 0.25, -1.928e-08)
ob_n5.parent = ob_n0
ob_n5.location = (-0.1, -0.22, 1.48)
ob_n6.parent = ob_n0
ob_n6.location = (0.1, -0.22, 1.48)
ob_n7.parent = ob_n0
ob_n7.location = (0.0, 0.26, 1.0)
ob_n8.parent = ob_n0
ob_n8.location = (0.0, 0.18, 1.15)
ob_n9.parent = ob_n0
ob_n9.location = (0.0, 0.38, 0.95)
ob_n10.parent = ob_n0
ob_n10.location = (-0.14, 4.379e-08, 0.58)
ob_n11.parent = ob_n0
ob_n11.location = (0.14, 4.379e-08, 0.58)
ob_n12.parent = ob_n0
ob_n12.location = (-0.38, 8.682e-08, 1.15)
ob_n13.parent = ob_n0
ob_n13.location = (0.38, 8.682e-08, 1.15)
ob_n14.parent = ob_n0
ob_n14.location = (0.42, -0.2, 1.05)
ob_n14.hide_viewport = True
ob_n14.hide_render = True

# ---- collection membership
col_x.objects.link(ob_n0)
col_x.objects.link(ob_n1)
col_x.objects.link(ob_n2)
col_x.objects.link(ob_n3)
col_x.objects.link(ob_n4)
col_x.objects.link(ob_n5)
col_x.objects.link(ob_n6)
col_x.objects.link(ob_n7)
col_x.objects.link(ob_n8)
col_x.objects.link(ob_n9)
col_x.objects.link(ob_n10)
col_x.objects.link(ob_n11)
col_x.objects.link(ob_n12)
col_x.objects.link(ob_n13)
col_x.objects.link(ob_n14)

# ---- scene / render settings (as saved in the file)
scene.frame_start = 1; scene.frame_end = 250; scene.frame_set(1)
scene.render.engine = 'CYCLES'
scene.render.bake_bias = 0.0
scene.render.bake_samples = 0
scene.render.compositor_device = 'GPU'
scene.cycles.samples = 24
scene.eevee.use_volume_custom_range = False
scene.eevee.fast_gi_thickness_near = 0.1
scene.eevee.fast_gi_thickness_far = 0.0
scene.eevee.ray_tracing_options.screen_trace_thickness = 0.1
scene.view_settings.view_transform = 'Standard'
bpy.context.view_layer.update()

# ---- added for rendering (the .blend has no active camera and no usable light): camera, sun
cam_auto = bpy.data.cameras.new('AutoCamera')
cam_auto.lens = 50.0
cam_auto.sensor_width = 36.0
cam_auto.clip_end = 1000.0
ob_auto_camera = bpy.data.objects.new('AutoCamera', cam_auto)
scene.collection.objects.link(ob_auto_camera)
ob_auto_camera.location = (1.8784, -2.18408, 2.49338)
ob_auto_camera.rotation_euler = (1.09748, -7.21219e-08, 0.694738)
scene.camera = ob_auto_camera
light_auto_sun = bpy.data.lights.new('AutoSun', 'SUN')
light_auto_sun.energy = 3.0
light_auto_sun.angle = 0.0523599
ob_auto_sun = bpy.data.objects.new('AutoSun', light_auto_sun)
scene.collection.objects.link(ob_auto_sun)
ob_auto_sun.rotation_euler = (0.872665, 0.174533, 0.523599)
bpy.context.view_layer.update()
